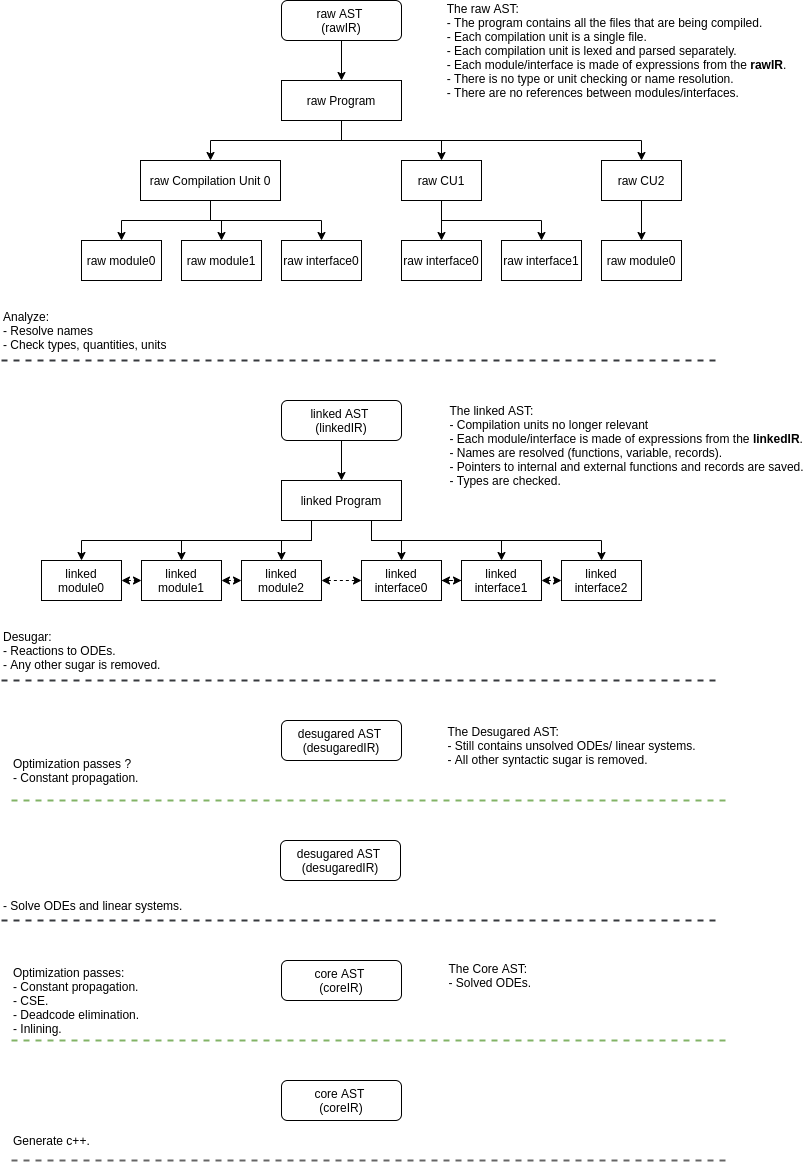

The diagram above was exported from draw.io. Its source (the exported page's mxGraphModel, read from the mxfile embedded in the PNG):
<mxGraphModel dx="1991" dy="678" grid="1" gridSize="10" guides="1" tooltips="1" connect="1" arrows="1" fold="1" page="1" pageScale="1" pageWidth="850" pageHeight="1100" math="0" shadow="0">
  <root>
    <mxCell id="0" />
    <mxCell id="1" parent="0" />
    <mxCell id="XvK_NeK9l32qndnJr_j_-15" style="edgeStyle=orthogonalEdgeStyle;rounded=0;orthogonalLoop=1;jettySize=auto;html=1;exitX=0.5;exitY=1;exitDx=0;exitDy=0;entryX=0.5;entryY=0;entryDx=0;entryDy=0;" edge="1" parent="1" source="XvK_NeK9l32qndnJr_j_-1" target="XvK_NeK9l32qndnJr_j_-2">
      <mxGeometry relative="1" as="geometry" />
    </mxCell>
    <mxCell id="XvK_NeK9l32qndnJr_j_-1" value="raw AST&amp;nbsp;&lt;br&gt;(rawIR)" style="rounded=1;whiteSpace=wrap;html=1;" vertex="1" parent="1">
      <mxGeometry x="-360" y="40" width="120" height="40" as="geometry" />
    </mxCell>
    <mxCell id="XvK_NeK9l32qndnJr_j_-16" style="edgeStyle=orthogonalEdgeStyle;rounded=0;orthogonalLoop=1;jettySize=auto;html=1;exitX=0.5;exitY=1;exitDx=0;exitDy=0;entryX=0.5;entryY=0;entryDx=0;entryDy=0;" edge="1" parent="1" source="XvK_NeK9l32qndnJr_j_-2" target="XvK_NeK9l32qndnJr_j_-5">
      <mxGeometry relative="1" as="geometry" />
    </mxCell>
    <mxCell id="XvK_NeK9l32qndnJr_j_-17" style="edgeStyle=orthogonalEdgeStyle;rounded=0;orthogonalLoop=1;jettySize=auto;html=1;exitX=0.5;exitY=1;exitDx=0;exitDy=0;entryX=0.5;entryY=0;entryDx=0;entryDy=0;" edge="1" parent="1" source="XvK_NeK9l32qndnJr_j_-2" target="XvK_NeK9l32qndnJr_j_-6">
      <mxGeometry relative="1" as="geometry" />
    </mxCell>
    <mxCell id="XvK_NeK9l32qndnJr_j_-18" style="edgeStyle=orthogonalEdgeStyle;rounded=0;orthogonalLoop=1;jettySize=auto;html=1;exitX=0.5;exitY=1;exitDx=0;exitDy=0;entryX=0.5;entryY=0;entryDx=0;entryDy=0;" edge="1" parent="1" source="XvK_NeK9l32qndnJr_j_-2" target="XvK_NeK9l32qndnJr_j_-7">
      <mxGeometry relative="1" as="geometry" />
    </mxCell>
    <mxCell id="XvK_NeK9l32qndnJr_j_-2" value="raw Program" style="rounded=0;whiteSpace=wrap;html=1;" vertex="1" parent="1">
      <mxGeometry x="-360" y="120" width="120" height="40" as="geometry" />
    </mxCell>
    <mxCell id="XvK_NeK9l32qndnJr_j_-19" style="edgeStyle=orthogonalEdgeStyle;rounded=0;orthogonalLoop=1;jettySize=auto;html=1;exitX=0.5;exitY=1;exitDx=0;exitDy=0;entryX=0.5;entryY=0;entryDx=0;entryDy=0;" edge="1" parent="1" source="XvK_NeK9l32qndnJr_j_-5" target="XvK_NeK9l32qndnJr_j_-9">
      <mxGeometry relative="1" as="geometry" />
    </mxCell>
    <mxCell id="XvK_NeK9l32qndnJr_j_-20" style="edgeStyle=orthogonalEdgeStyle;rounded=0;orthogonalLoop=1;jettySize=auto;html=1;exitX=0.5;exitY=1;exitDx=0;exitDy=0;entryX=0.5;entryY=0;entryDx=0;entryDy=0;" edge="1" parent="1" source="XvK_NeK9l32qndnJr_j_-5" target="XvK_NeK9l32qndnJr_j_-10">
      <mxGeometry relative="1" as="geometry" />
    </mxCell>
    <mxCell id="XvK_NeK9l32qndnJr_j_-21" style="edgeStyle=orthogonalEdgeStyle;rounded=0;orthogonalLoop=1;jettySize=auto;html=1;exitX=0.5;exitY=1;exitDx=0;exitDy=0;entryX=0.5;entryY=0;entryDx=0;entryDy=0;" edge="1" parent="1" source="XvK_NeK9l32qndnJr_j_-5" target="XvK_NeK9l32qndnJr_j_-11">
      <mxGeometry relative="1" as="geometry" />
    </mxCell>
    <mxCell id="XvK_NeK9l32qndnJr_j_-5" value="raw Compilation Unit 0" style="rounded=0;whiteSpace=wrap;html=1;" vertex="1" parent="1">
      <mxGeometry x="-501" y="200" width="140" height="40" as="geometry" />
    </mxCell>
    <mxCell id="XvK_NeK9l32qndnJr_j_-22" style="edgeStyle=orthogonalEdgeStyle;rounded=0;orthogonalLoop=1;jettySize=auto;html=1;exitX=0.5;exitY=1;exitDx=0;exitDy=0;entryX=0.5;entryY=0;entryDx=0;entryDy=0;" edge="1" parent="1" source="XvK_NeK9l32qndnJr_j_-6" target="XvK_NeK9l32qndnJr_j_-12">
      <mxGeometry relative="1" as="geometry" />
    </mxCell>
    <mxCell id="XvK_NeK9l32qndnJr_j_-23" style="edgeStyle=orthogonalEdgeStyle;rounded=0;orthogonalLoop=1;jettySize=auto;html=1;exitX=0.5;exitY=1;exitDx=0;exitDy=0;entryX=0.5;entryY=0;entryDx=0;entryDy=0;" edge="1" parent="1" source="XvK_NeK9l32qndnJr_j_-6" target="XvK_NeK9l32qndnJr_j_-13">
      <mxGeometry relative="1" as="geometry" />
    </mxCell>
    <mxCell id="XvK_NeK9l32qndnJr_j_-6" value="raw CU1" style="rounded=0;whiteSpace=wrap;html=1;" vertex="1" parent="1">
      <mxGeometry x="-240" y="200" width="80" height="40" as="geometry" />
    </mxCell>
    <mxCell id="XvK_NeK9l32qndnJr_j_-24" style="edgeStyle=orthogonalEdgeStyle;rounded=0;orthogonalLoop=1;jettySize=auto;html=1;exitX=0.5;exitY=1;exitDx=0;exitDy=0;entryX=0.5;entryY=0;entryDx=0;entryDy=0;" edge="1" parent="1" source="XvK_NeK9l32qndnJr_j_-7" target="XvK_NeK9l32qndnJr_j_-14">
      <mxGeometry relative="1" as="geometry" />
    </mxCell>
    <mxCell id="XvK_NeK9l32qndnJr_j_-7" value="raw CU2" style="rounded=0;whiteSpace=wrap;html=1;" vertex="1" parent="1">
      <mxGeometry x="-40" y="200" width="80" height="40" as="geometry" />
    </mxCell>
    <mxCell id="XvK_NeK9l32qndnJr_j_-9" value="raw module0" style="rounded=0;whiteSpace=wrap;html=1;" vertex="1" parent="1">
      <mxGeometry x="-560" y="280" width="80" height="40" as="geometry" />
    </mxCell>
    <mxCell id="XvK_NeK9l32qndnJr_j_-10" value="raw module1" style="rounded=0;whiteSpace=wrap;html=1;" vertex="1" parent="1">
      <mxGeometry x="-460" y="280" width="80" height="40" as="geometry" />
    </mxCell>
    <mxCell id="XvK_NeK9l32qndnJr_j_-11" value="raw interface0" style="rounded=0;whiteSpace=wrap;html=1;" vertex="1" parent="1">
      <mxGeometry x="-360" y="280" width="80" height="40" as="geometry" />
    </mxCell>
    <mxCell id="XvK_NeK9l32qndnJr_j_-12" value="raw interface0" style="rounded=0;whiteSpace=wrap;html=1;" vertex="1" parent="1">
      <mxGeometry x="-240" y="280" width="80" height="40" as="geometry" />
    </mxCell>
    <mxCell id="XvK_NeK9l32qndnJr_j_-13" value="raw interface1" style="rounded=0;whiteSpace=wrap;html=1;" vertex="1" parent="1">
      <mxGeometry x="-140" y="280" width="80" height="40" as="geometry" />
    </mxCell>
    <mxCell id="XvK_NeK9l32qndnJr_j_-14" value="raw module0" style="rounded=0;whiteSpace=wrap;html=1;" vertex="1" parent="1">
      <mxGeometry x="-40" y="280" width="80" height="40" as="geometry" />
    </mxCell>
    <mxCell id="XvK_NeK9l32qndnJr_j_-29" value="&lt;div style=&quot;text-align: left&quot;&gt;&lt;span&gt;The raw AST:&amp;nbsp;&lt;/span&gt;&lt;/div&gt;&lt;div style=&quot;text-align: left&quot;&gt;&lt;span&gt;- The program contains all the files that are being compiled.&lt;/span&gt;&lt;/div&gt;&lt;div style=&quot;text-align: left&quot;&gt;&lt;span&gt;- Each compilation unit is a single file.&amp;nbsp;&lt;/span&gt;&lt;/div&gt;&lt;div style=&quot;text-align: left&quot;&gt;&lt;span&gt;- Each compilation unit is lexed and parsed separately.&lt;/span&gt;&lt;/div&gt;&lt;div style=&quot;text-align: left&quot;&gt;&lt;span&gt;- Each module/interface is made of expressions from the &lt;/span&gt;&lt;b&gt;rawIR&lt;/b&gt;&lt;span&gt;.&lt;/span&gt;&lt;br&gt;&lt;/div&gt;&lt;div style=&quot;text-align: left&quot;&gt;&lt;span&gt;- There is no type or unit checking or name resolution.&lt;/span&gt;&lt;/div&gt;&lt;div style=&quot;text-align: left&quot;&gt;&lt;span&gt;- There are no references between modules/interfaces.&amp;nbsp;&lt;/span&gt;&lt;/div&gt;" style="text;html=1;align=center;verticalAlign=middle;resizable=0;points=[];autosize=1;strokeColor=none;" vertex="1" parent="1">
      <mxGeometry x="-200" y="40" width="350" height="100" as="geometry" />
    </mxCell>
    <mxCell id="XvK_NeK9l32qndnJr_j_-34" value="" style="endArrow=none;dashed=1;html=1;strokeWidth=2;strokeColor=#36393d;fillColor=#cce5ff;" edge="1" parent="1">
      <mxGeometry width="50" height="50" relative="1" as="geometry">
        <mxPoint x="-640" y="400" as="sourcePoint" />
        <mxPoint x="80" y="400" as="targetPoint" />
      </mxGeometry>
    </mxCell>
    <mxCell id="XvK_NeK9l32qndnJr_j_-35" style="edgeStyle=orthogonalEdgeStyle;rounded=0;orthogonalLoop=1;jettySize=auto;html=1;exitX=0.5;exitY=1;exitDx=0;exitDy=0;entryX=0.5;entryY=0;entryDx=0;entryDy=0;" edge="1" parent="1" source="XvK_NeK9l32qndnJr_j_-36" target="XvK_NeK9l32qndnJr_j_-40">
      <mxGeometry relative="1" as="geometry" />
    </mxCell>
    <mxCell id="XvK_NeK9l32qndnJr_j_-36" value="linked AST&amp;nbsp;&lt;br&gt;(linkedIR)" style="rounded=1;whiteSpace=wrap;html=1;" vertex="1" parent="1">
      <mxGeometry x="-360" y="440" width="120" height="40" as="geometry" />
    </mxCell>
    <mxCell id="XvK_NeK9l32qndnJr_j_-57" style="edgeStyle=orthogonalEdgeStyle;rounded=0;orthogonalLoop=1;jettySize=auto;html=1;exitX=0.25;exitY=1;exitDx=0;exitDy=0;strokeWidth=1;" edge="1" parent="1" source="XvK_NeK9l32qndnJr_j_-40" target="XvK_NeK9l32qndnJr_j_-50">
      <mxGeometry relative="1" as="geometry" />
    </mxCell>
    <mxCell id="XvK_NeK9l32qndnJr_j_-58" style="edgeStyle=orthogonalEdgeStyle;rounded=0;orthogonalLoop=1;jettySize=auto;html=1;exitX=0.25;exitY=1;exitDx=0;exitDy=0;entryX=0.5;entryY=0;entryDx=0;entryDy=0;strokeWidth=1;" edge="1" parent="1" source="XvK_NeK9l32qndnJr_j_-40" target="XvK_NeK9l32qndnJr_j_-51">
      <mxGeometry relative="1" as="geometry" />
    </mxCell>
    <mxCell id="XvK_NeK9l32qndnJr_j_-59" style="edgeStyle=orthogonalEdgeStyle;rounded=0;orthogonalLoop=1;jettySize=auto;html=1;exitX=0.25;exitY=1;exitDx=0;exitDy=0;entryX=0.5;entryY=0;entryDx=0;entryDy=0;strokeWidth=1;" edge="1" parent="1" source="XvK_NeK9l32qndnJr_j_-40" target="XvK_NeK9l32qndnJr_j_-52">
      <mxGeometry relative="1" as="geometry" />
    </mxCell>
    <mxCell id="XvK_NeK9l32qndnJr_j_-60" style="edgeStyle=orthogonalEdgeStyle;rounded=0;orthogonalLoop=1;jettySize=auto;html=1;exitX=0.75;exitY=1;exitDx=0;exitDy=0;entryX=0.5;entryY=0;entryDx=0;entryDy=0;strokeWidth=1;" edge="1" parent="1" source="XvK_NeK9l32qndnJr_j_-40" target="XvK_NeK9l32qndnJr_j_-53">
      <mxGeometry relative="1" as="geometry" />
    </mxCell>
    <mxCell id="XvK_NeK9l32qndnJr_j_-61" style="edgeStyle=orthogonalEdgeStyle;rounded=0;orthogonalLoop=1;jettySize=auto;html=1;exitX=0.75;exitY=1;exitDx=0;exitDy=0;entryX=0.5;entryY=0;entryDx=0;entryDy=0;strokeWidth=1;" edge="1" parent="1" source="XvK_NeK9l32qndnJr_j_-40" target="XvK_NeK9l32qndnJr_j_-54">
      <mxGeometry relative="1" as="geometry" />
    </mxCell>
    <mxCell id="XvK_NeK9l32qndnJr_j_-62" style="edgeStyle=orthogonalEdgeStyle;rounded=0;orthogonalLoop=1;jettySize=auto;html=1;exitX=0.75;exitY=1;exitDx=0;exitDy=0;strokeWidth=1;" edge="1" parent="1" source="XvK_NeK9l32qndnJr_j_-40" target="XvK_NeK9l32qndnJr_j_-55">
      <mxGeometry relative="1" as="geometry" />
    </mxCell>
    <mxCell id="XvK_NeK9l32qndnJr_j_-40" value="linked Program" style="rounded=0;whiteSpace=wrap;html=1;" vertex="1" parent="1">
      <mxGeometry x="-360" y="520" width="120" height="40" as="geometry" />
    </mxCell>
    <mxCell id="XvK_NeK9l32qndnJr_j_-64" style="edgeStyle=orthogonalEdgeStyle;rounded=0;orthogonalLoop=1;jettySize=auto;html=1;exitX=1;exitY=0.5;exitDx=0;exitDy=0;entryX=0;entryY=0.5;entryDx=0;entryDy=0;strokeWidth=1;startArrow=classic;startFill=1;dashed=1;" edge="1" parent="1" source="XvK_NeK9l32qndnJr_j_-50" target="XvK_NeK9l32qndnJr_j_-51">
      <mxGeometry relative="1" as="geometry" />
    </mxCell>
    <mxCell id="XvK_NeK9l32qndnJr_j_-50" value="linked module0" style="rounded=0;whiteSpace=wrap;html=1;" vertex="1" parent="1">
      <mxGeometry x="-600" y="600" width="80" height="40" as="geometry" />
    </mxCell>
    <mxCell id="XvK_NeK9l32qndnJr_j_-66" style="edgeStyle=orthogonalEdgeStyle;rounded=0;orthogonalLoop=1;jettySize=auto;html=1;exitX=1;exitY=0.5;exitDx=0;exitDy=0;entryX=0;entryY=0.5;entryDx=0;entryDy=0;dashed=1;startArrow=classic;startFill=1;strokeWidth=1;" edge="1" parent="1" source="XvK_NeK9l32qndnJr_j_-51" target="XvK_NeK9l32qndnJr_j_-52">
      <mxGeometry relative="1" as="geometry" />
    </mxCell>
    <mxCell id="XvK_NeK9l32qndnJr_j_-51" value="linked module1" style="rounded=0;whiteSpace=wrap;html=1;" vertex="1" parent="1">
      <mxGeometry x="-500" y="600" width="80" height="40" as="geometry" />
    </mxCell>
    <mxCell id="XvK_NeK9l32qndnJr_j_-67" style="edgeStyle=orthogonalEdgeStyle;rounded=0;orthogonalLoop=1;jettySize=auto;html=1;exitX=1;exitY=0.5;exitDx=0;exitDy=0;entryX=0;entryY=0.5;entryDx=0;entryDy=0;dashed=1;startArrow=classic;startFill=1;strokeWidth=1;" edge="1" parent="1" source="XvK_NeK9l32qndnJr_j_-52" target="XvK_NeK9l32qndnJr_j_-53">
      <mxGeometry relative="1" as="geometry" />
    </mxCell>
    <mxCell id="XvK_NeK9l32qndnJr_j_-52" value="linked module2" style="rounded=0;whiteSpace=wrap;html=1;" vertex="1" parent="1">
      <mxGeometry x="-400" y="600" width="80" height="40" as="geometry" />
    </mxCell>
    <mxCell id="XvK_NeK9l32qndnJr_j_-68" style="edgeStyle=orthogonalEdgeStyle;rounded=0;orthogonalLoop=1;jettySize=auto;html=1;exitX=1;exitY=0.5;exitDx=0;exitDy=0;dashed=1;startArrow=classic;startFill=1;strokeWidth=1;" edge="1" parent="1" source="XvK_NeK9l32qndnJr_j_-53" target="XvK_NeK9l32qndnJr_j_-54">
      <mxGeometry relative="1" as="geometry" />
    </mxCell>
    <mxCell id="XvK_NeK9l32qndnJr_j_-53" value="linked interface0" style="rounded=0;whiteSpace=wrap;html=1;" vertex="1" parent="1">
      <mxGeometry x="-280" y="600" width="80" height="40" as="geometry" />
    </mxCell>
    <mxCell id="XvK_NeK9l32qndnJr_j_-69" style="edgeStyle=orthogonalEdgeStyle;rounded=0;orthogonalLoop=1;jettySize=auto;html=1;exitX=1;exitY=0.5;exitDx=0;exitDy=0;entryX=0;entryY=0.5;entryDx=0;entryDy=0;dashed=1;startArrow=classic;startFill=1;strokeWidth=1;" edge="1" parent="1" source="XvK_NeK9l32qndnJr_j_-54" target="XvK_NeK9l32qndnJr_j_-55">
      <mxGeometry relative="1" as="geometry" />
    </mxCell>
    <mxCell id="XvK_NeK9l32qndnJr_j_-54" value="linked interface1" style="rounded=0;whiteSpace=wrap;html=1;" vertex="1" parent="1">
      <mxGeometry x="-180" y="600" width="80" height="40" as="geometry" />
    </mxCell>
    <mxCell id="XvK_NeK9l32qndnJr_j_-55" value="linked interface2" style="rounded=0;whiteSpace=wrap;html=1;" vertex="1" parent="1">
      <mxGeometry x="-80" y="600" width="80" height="40" as="geometry" />
    </mxCell>
    <mxCell id="XvK_NeK9l32qndnJr_j_-56" value="Analyze:&amp;nbsp;&lt;br&gt;- Resolve names&lt;br&gt;- Check types, quantities, units" style="text;html=1;strokeColor=none;fillColor=none;align=left;verticalAlign=middle;whiteSpace=wrap;rounded=0;" vertex="1" parent="1">
      <mxGeometry x="-640" y="340" width="250" height="60" as="geometry" />
    </mxCell>
    <mxCell id="XvK_NeK9l32qndnJr_j_-63" value="&lt;div style=&quot;text-align: left&quot;&gt;&lt;span&gt;The linked AST:&amp;nbsp;&lt;/span&gt;&lt;/div&gt;&lt;div style=&quot;text-align: left&quot;&gt;&lt;span&gt;- Compilation units no longer relevant&lt;/span&gt;&lt;/div&gt;&lt;div style=&quot;text-align: left&quot;&gt;&lt;span&gt;- Each module/interface is made of expressions from the &lt;b&gt;linked&lt;/b&gt;&lt;/span&gt;&lt;b&gt;IR&lt;/b&gt;&lt;span&gt;.&lt;/span&gt;&lt;br&gt;&lt;/div&gt;&lt;div style=&quot;text-align: left&quot;&gt;&lt;span&gt;- Names are resolved (functions, variable, records).&amp;nbsp;&lt;/span&gt;&lt;/div&gt;&lt;div style=&quot;text-align: left&quot;&gt;&lt;span&gt;- Pointers to internal and external functions and records are saved.&lt;/span&gt;&lt;/div&gt;&lt;div style=&quot;text-align: left&quot;&gt;&lt;span&gt;- Types are checked.&amp;nbsp;&lt;/span&gt;&lt;/div&gt;" style="text;html=1;align=center;verticalAlign=middle;resizable=0;points=[];autosize=1;strokeColor=none;" vertex="1" parent="1">
      <mxGeometry x="-200" y="440" width="370" height="90" as="geometry" />
    </mxCell>
    <mxCell id="XvK_NeK9l32qndnJr_j_-70" value="" style="endArrow=none;dashed=1;html=1;strokeWidth=2;strokeColor=#36393d;fillColor=#cce5ff;" edge="1" parent="1">
      <mxGeometry width="50" height="50" relative="1" as="geometry">
        <mxPoint x="-640" y="720" as="sourcePoint" />
        <mxPoint x="80" y="720" as="targetPoint" />
      </mxGeometry>
    </mxCell>
    <mxCell id="XvK_NeK9l32qndnJr_j_-71" value="Desugar:&amp;nbsp;&lt;br&gt;- Reactions to ODEs.&amp;nbsp;&lt;br&gt;- Any other sugar is removed." style="text;html=1;strokeColor=none;fillColor=none;align=left;verticalAlign=middle;whiteSpace=wrap;rounded=0;" vertex="1" parent="1">
      <mxGeometry x="-640" y="660" width="250" height="60" as="geometry" />
    </mxCell>
    <mxCell id="XvK_NeK9l32qndnJr_j_-94" value="desugared AST&amp;nbsp;&lt;br&gt;(desugaredIR)" style="rounded=1;whiteSpace=wrap;html=1;" vertex="1" parent="1">
      <mxGeometry x="-360" y="760" width="120" height="40" as="geometry" />
    </mxCell>
    <mxCell id="XvK_NeK9l32qndnJr_j_-113" value="&lt;div style=&quot;text-align: left&quot;&gt;&lt;span&gt;The Desugared AST:&amp;nbsp;&lt;/span&gt;&lt;/div&gt;&lt;div style=&quot;text-align: left&quot;&gt;&lt;span&gt;- Still contains unsolved ODEs/ linear systems.&lt;/span&gt;&lt;/div&gt;&lt;div style=&quot;text-align: left&quot;&gt;&lt;span&gt;- All other syntactic sugar is removed.&lt;/span&gt;&lt;/div&gt;" style="text;html=1;align=center;verticalAlign=middle;resizable=0;points=[];autosize=1;strokeColor=none;" vertex="1" parent="1">
      <mxGeometry x="-200" y="760" width="260" height="50" as="geometry" />
    </mxCell>
    <mxCell id="XvK_NeK9l32qndnJr_j_-114" value="" style="endArrow=none;html=1;strokeWidth=2;strokeColor=#82b366;fillColor=#d5e8d4;dashed=1;gradientColor=#97d077;" edge="1" parent="1">
      <mxGeometry width="50" height="50" relative="1" as="geometry">
        <mxPoint x="-630" y="840" as="sourcePoint" />
        <mxPoint x="90" y="840" as="targetPoint" />
      </mxGeometry>
    </mxCell>
    <mxCell id="XvK_NeK9l32qndnJr_j_-115" value="Optimization passes ?&lt;br&gt;- Constant propagation." style="text;html=1;strokeColor=none;fillColor=none;align=left;verticalAlign=middle;whiteSpace=wrap;rounded=0;" vertex="1" parent="1">
      <mxGeometry x="-630" y="780" width="250" height="60" as="geometry" />
    </mxCell>
    <mxCell id="XvK_NeK9l32qndnJr_j_-118" value="desugared AST&amp;nbsp;&lt;br&gt;(desugaredIR)" style="rounded=1;whiteSpace=wrap;html=1;" vertex="1" parent="1">
      <mxGeometry x="-361" y="880" width="120" height="40" as="geometry" />
    </mxCell>
    <mxCell id="XvK_NeK9l32qndnJr_j_-119" value="" style="endArrow=none;dashed=1;html=1;strokeWidth=2;strokeColor=#36393d;fillColor=#cce5ff;" edge="1" parent="1">
      <mxGeometry width="50" height="50" relative="1" as="geometry">
        <mxPoint x="-640" y="960" as="sourcePoint" />
        <mxPoint x="80" y="960" as="targetPoint" />
      </mxGeometry>
    </mxCell>
    <mxCell id="XvK_NeK9l32qndnJr_j_-120" value="- Solve ODEs and linear systems." style="text;html=1;strokeColor=none;fillColor=none;align=left;verticalAlign=middle;whiteSpace=wrap;rounded=0;" vertex="1" parent="1">
      <mxGeometry x="-640" y="930" width="250" height="30" as="geometry" />
    </mxCell>
    <mxCell id="XvK_NeK9l32qndnJr_j_-121" value="core AST&amp;nbsp;&lt;br&gt;(coreIR)" style="rounded=1;whiteSpace=wrap;html=1;" vertex="1" parent="1">
      <mxGeometry x="-360" y="1000" width="120" height="40" as="geometry" />
    </mxCell>
    <mxCell id="XvK_NeK9l32qndnJr_j_-122" value="&lt;div style=&quot;text-align: left&quot;&gt;&lt;span&gt;The Core AST:&amp;nbsp;&lt;/span&gt;&lt;/div&gt;&lt;div style=&quot;text-align: left&quot;&gt;&lt;span&gt;- Solved ODEs.&amp;nbsp;&lt;/span&gt;&lt;br&gt;&lt;/div&gt;" style="text;html=1;align=center;verticalAlign=middle;resizable=0;points=[];autosize=1;strokeColor=none;" vertex="1" parent="1">
      <mxGeometry x="-200" y="1000" width="100" height="30" as="geometry" />
    </mxCell>
    <mxCell id="XvK_NeK9l32qndnJr_j_-123" value="" style="endArrow=none;html=1;strokeWidth=2;strokeColor=#82b366;fillColor=#d5e8d4;dashed=1;gradientColor=#97d077;" edge="1" parent="1">
      <mxGeometry width="50" height="50" relative="1" as="geometry">
        <mxPoint x="-630" y="1080" as="sourcePoint" />
        <mxPoint x="90" y="1080" as="targetPoint" />
      </mxGeometry>
    </mxCell>
    <mxCell id="XvK_NeK9l32qndnJr_j_-124" value="Optimization passes:&lt;br&gt;- Constant propagation.&lt;br&gt;- CSE.&lt;br&gt;- Deadcode elimination.&lt;br&gt;- Inlining." style="text;html=1;strokeColor=none;fillColor=none;align=left;verticalAlign=middle;whiteSpace=wrap;rounded=0;" vertex="1" parent="1">
      <mxGeometry x="-630" y="1010" width="250" height="60" as="geometry" />
    </mxCell>
    <mxCell id="XvK_NeK9l32qndnJr_j_-133" value="core AST&amp;nbsp;&lt;br&gt;(coreIR)" style="rounded=1;whiteSpace=wrap;html=1;" vertex="1" parent="1">
      <mxGeometry x="-360" y="1120" width="120" height="40" as="geometry" />
    </mxCell>
    <mxCell id="XvK_NeK9l32qndnJr_j_-134" value="" style="endArrow=none;html=1;strokeWidth=2;strokeColor=#666666;fillColor=#f5f5f5;dashed=1;gradientColor=#b3b3b3;" edge="1" parent="1">
      <mxGeometry width="50" height="50" relative="1" as="geometry">
        <mxPoint x="-630" y="1200" as="sourcePoint" />
        <mxPoint x="90" y="1200" as="targetPoint" />
      </mxGeometry>
    </mxCell>
    <mxCell id="XvK_NeK9l32qndnJr_j_-135" value="Generate c++." style="text;html=1;strokeColor=none;fillColor=none;align=left;verticalAlign=middle;whiteSpace=wrap;rounded=0;" vertex="1" parent="1">
      <mxGeometry x="-630" y="1170" width="250" height="20" as="geometry" />
    </mxCell>
  </root>
</mxGraphModel>